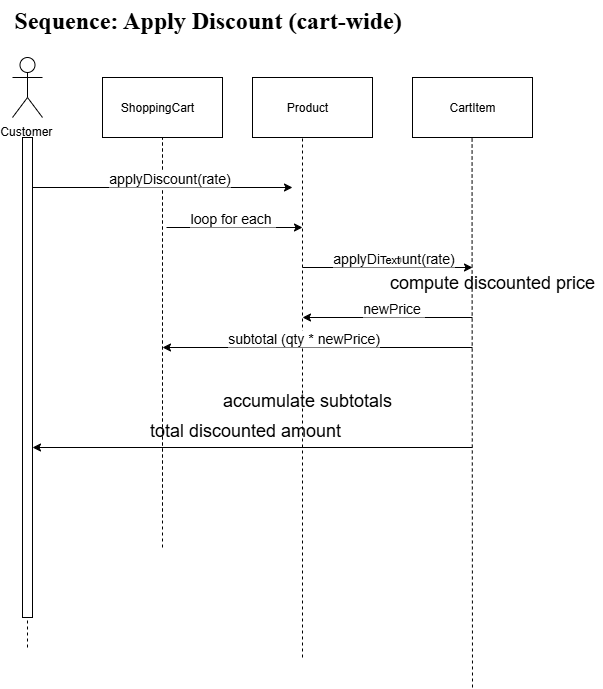

The diagram above was exported from draw.io. Its source (the exported page's mxGraphModel, read from the mxfile embedded in the PNG):
<mxGraphModel dx="570" dy="688" grid="1" gridSize="10" guides="1" tooltips="1" connect="1" arrows="1" fold="1" page="1" pageScale="1" pageWidth="827" pageHeight="1169" math="0" shadow="0">
  <root>
    <mxCell id="0" />
    <mxCell id="1" parent="0" />
    <mxCell id="9ycUgA0nAbXODe8wtRuJ-1" value="Customer&amp;nbsp;" style="shape=umlActor;verticalLabelPosition=bottom;verticalAlign=top;html=1;outlineConnect=0;" parent="1" vertex="1">
      <mxGeometry x="140" y="90" width="30" height="60" as="geometry" />
    </mxCell>
    <mxCell id="9ycUgA0nAbXODe8wtRuJ-5" value="ShoppingCart&amp;nbsp; &amp;nbsp;" style="rounded=0;whiteSpace=wrap;html=1;" parent="1" vertex="1">
      <mxGeometry x="230" y="110" width="120" height="60" as="geometry" />
    </mxCell>
    <mxCell id="9ycUgA0nAbXODe8wtRuJ-6" value="Product&amp;nbsp; &amp;nbsp;" style="rounded=0;whiteSpace=wrap;html=1;" parent="1" vertex="1">
      <mxGeometry x="380" y="110" width="120" height="60" as="geometry" />
    </mxCell>
    <mxCell id="9ycUgA0nAbXODe8wtRuJ-7" value="CartItem" style="rounded=0;whiteSpace=wrap;html=1;" parent="1" vertex="1">
      <mxGeometry x="540" y="110" width="120" height="60" as="geometry" />
    </mxCell>
    <mxCell id="9ycUgA0nAbXODe8wtRuJ-8" value="" style="endArrow=none;dashed=1;html=1;rounded=0;entryX=0.5;entryY=1;entryDx=0;entryDy=0;" parent="1" target="9ycUgA0nAbXODe8wtRuJ-5" edge="1">
      <mxGeometry width="50" height="50" relative="1" as="geometry">
        <mxPoint x="290" y="550" as="sourcePoint" />
        <mxPoint x="320" y="280" as="targetPoint" />
      </mxGeometry>
    </mxCell>
    <mxCell id="9ycUgA0nAbXODe8wtRuJ-9" value="" style="endArrow=none;dashed=1;html=1;rounded=0;entryX=0.5;entryY=1;entryDx=0;entryDy=0;" parent="1" source="9ycUgA0nAbXODe8wtRuJ-13" edge="1">
      <mxGeometry width="50" height="50" relative="1" as="geometry">
        <mxPoint x="154.58" y="550" as="sourcePoint" />
        <mxPoint x="154.58" y="170" as="targetPoint" />
      </mxGeometry>
    </mxCell>
    <mxCell id="9ycUgA0nAbXODe8wtRuJ-10" value="" style="endArrow=none;dashed=1;html=1;rounded=0;entryX=0.5;entryY=1;entryDx=0;entryDy=0;" parent="1" target="9ycUgA0nAbXODe8wtRuJ-5" edge="1">
      <mxGeometry width="50" height="50" relative="1" as="geometry">
        <mxPoint x="290" y="580" as="sourcePoint" />
        <mxPoint x="290" y="170" as="targetPoint" />
        <Array as="points">
          <mxPoint x="290" y="270" />
        </Array>
      </mxGeometry>
    </mxCell>
    <mxCell id="9ycUgA0nAbXODe8wtRuJ-11" value="" style="endArrow=none;dashed=1;html=1;rounded=0;entryX=0.5;entryY=1;entryDx=0;entryDy=0;" parent="1" edge="1">
      <mxGeometry width="50" height="50" relative="1" as="geometry">
        <mxPoint x="430" y="690" as="sourcePoint" />
        <mxPoint x="430" y="170" as="targetPoint" />
        <Array as="points">
          <mxPoint x="430" y="270" />
        </Array>
      </mxGeometry>
    </mxCell>
    <mxCell id="9ycUgA0nAbXODe8wtRuJ-12" value="" style="endArrow=none;dashed=1;html=1;rounded=0;entryX=0.5;entryY=1;entryDx=0;entryDy=0;" parent="1" edge="1">
      <mxGeometry width="50" height="50" relative="1" as="geometry">
        <mxPoint x="600" y="720" as="sourcePoint" />
        <mxPoint x="599.58" y="170" as="targetPoint" />
        <Array as="points">
          <mxPoint x="599.58" y="270" />
        </Array>
      </mxGeometry>
    </mxCell>
    <mxCell id="9ycUgA0nAbXODe8wtRuJ-14" value="" style="endArrow=none;dashed=1;html=1;rounded=0;entryX=0.5;entryY=1;entryDx=0;entryDy=0;" parent="1" target="9ycUgA0nAbXODe8wtRuJ-13" edge="1">
      <mxGeometry width="50" height="50" relative="1" as="geometry">
        <mxPoint x="155" y="680" as="sourcePoint" />
        <mxPoint x="154.58" y="170" as="targetPoint" />
      </mxGeometry>
    </mxCell>
    <mxCell id="9ycUgA0nAbXODe8wtRuJ-13" value="" style="html=1;points=[[0,0,0,0,5],[0,1,0,0,-5],[1,0,0,0,5],[1,1,0,0,-5]];perimeter=orthogonalPerimeter;outlineConnect=0;targetShapes=umlLifeline;portConstraint=eastwest;newEdgeStyle={&quot;curved&quot;:0,&quot;rounded&quot;:0};" parent="1" vertex="1">
      <mxGeometry x="150" y="170" width="10" height="480" as="geometry" />
    </mxCell>
    <mxCell id="9ycUgA0nAbXODe8wtRuJ-18" value="" style="endArrow=classic;html=1;rounded=0;" parent="1" source="9ycUgA0nAbXODe8wtRuJ-13" edge="1">
      <mxGeometry width="50" height="50" relative="1" as="geometry">
        <mxPoint x="170" y="220" as="sourcePoint" />
        <mxPoint x="420" y="220" as="targetPoint" />
      </mxGeometry>
    </mxCell>
    <mxCell id="9ycUgA0nAbXODe8wtRuJ-25" value="&lt;font style=&quot;font-size: 14px;&quot;&gt;applyDiscount(rate)&lt;/font&gt;" style="edgeLabel;html=1;align=center;verticalAlign=middle;resizable=0;points=[];" parent="9ycUgA0nAbXODe8wtRuJ-18" vertex="1" connectable="0">
      <mxGeometry x="0.0157" y="-1" relative="1" as="geometry">
        <mxPoint x="4" y="-11" as="offset" />
      </mxGeometry>
    </mxCell>
    <mxCell id="9ycUgA0nAbXODe8wtRuJ-19" value="" style="endArrow=classic;html=1;rounded=0;" parent="1" edge="1">
      <mxGeometry width="50" height="50" relative="1" as="geometry">
        <mxPoint x="294" y="260" as="sourcePoint" />
        <mxPoint x="430" y="260" as="targetPoint" />
      </mxGeometry>
    </mxCell>
    <mxCell id="9ycUgA0nAbXODe8wtRuJ-26" value="&lt;font style=&quot;font-size: 14px;&quot;&gt;loop for each&amp;nbsp;&lt;/font&gt;" style="edgeLabel;html=1;align=center;verticalAlign=middle;resizable=0;points=[];" parent="9ycUgA0nAbXODe8wtRuJ-19" vertex="1" connectable="0">
      <mxGeometry x="0.0275" y="-1" relative="1" as="geometry">
        <mxPoint x="-5" y="-11" as="offset" />
      </mxGeometry>
    </mxCell>
    <mxCell id="9ycUgA0nAbXODe8wtRuJ-20" value="" style="endArrow=classic;html=1;rounded=0;" parent="1" edge="1">
      <mxGeometry width="50" height="50" relative="1" as="geometry">
        <mxPoint x="430" y="300" as="sourcePoint" />
        <mxPoint x="600" y="300" as="targetPoint" />
      </mxGeometry>
    </mxCell>
    <mxCell id="9ycUgA0nAbXODe8wtRuJ-27" value="&lt;font style=&quot;font-size: 14px;&quot;&gt;applyDiscount(rate)&lt;/font&gt;" style="edgeLabel;html=1;align=center;verticalAlign=middle;resizable=0;points=[];" parent="9ycUgA0nAbXODe8wtRuJ-20" vertex="1" connectable="0">
      <mxGeometry x="0.06" relative="1" as="geometry">
        <mxPoint y="-10" as="offset" />
      </mxGeometry>
    </mxCell>
    <mxCell id="i2dO2yyu4rH1Fj_sehpA-33" value="Text" style="edgeLabel;html=1;align=center;verticalAlign=middle;resizable=0;points=[];" vertex="1" connectable="0" parent="9ycUgA0nAbXODe8wtRuJ-20">
      <mxGeometry x="0.0222" y="9" relative="1" as="geometry">
        <mxPoint as="offset" />
      </mxGeometry>
    </mxCell>
    <mxCell id="9ycUgA0nAbXODe8wtRuJ-21" value="" style="endArrow=classic;html=1;rounded=0;" parent="1" edge="1">
      <mxGeometry width="50" height="50" relative="1" as="geometry">
        <mxPoint x="600" y="350" as="sourcePoint" />
        <mxPoint x="430" y="350" as="targetPoint" />
      </mxGeometry>
    </mxCell>
    <mxCell id="9ycUgA0nAbXODe8wtRuJ-28" value="&lt;font style=&quot;font-size: 14px;&quot;&gt;newPrice&amp;nbsp;&lt;/font&gt;" style="edgeLabel;html=1;align=center;verticalAlign=middle;resizable=0;points=[];" parent="9ycUgA0nAbXODe8wtRuJ-21" vertex="1" connectable="0">
      <mxGeometry x="0.2888" y="-2" relative="1" as="geometry">
        <mxPoint x="30" y="-8" as="offset" />
      </mxGeometry>
    </mxCell>
    <mxCell id="9ycUgA0nAbXODe8wtRuJ-31" value="&lt;font style=&quot;font-size: 24px;&quot; face=&quot;Times New Roman&quot;&gt;&lt;b&gt;Sequence: &lt;span data-end=&quot;1857&quot; data-start=&quot;1827&quot;&gt;Apply Discount (cart-wide)&lt;/span&gt;&lt;/b&gt;&lt;/font&gt;" style="text;html=1;align=center;verticalAlign=middle;resizable=0;points=[];autosize=1;strokeColor=none;fillColor=none;" parent="1" vertex="1">
      <mxGeometry x="130" y="33" width="410" height="40" as="geometry" />
    </mxCell>
    <mxCell id="i2dO2yyu4rH1Fj_sehpA-20" value="" style="endArrow=classic;html=1;rounded=0;" edge="1" parent="1">
      <mxGeometry width="50" height="50" relative="1" as="geometry">
        <mxPoint x="600" y="480" as="sourcePoint" />
        <mxPoint x="160" y="480" as="targetPoint" />
      </mxGeometry>
    </mxCell>
    <mxCell id="i2dO2yyu4rH1Fj_sehpA-24" value="" style="endArrow=classic;html=1;rounded=0;" edge="1" parent="1">
      <mxGeometry width="50" height="50" relative="1" as="geometry">
        <mxPoint x="600" y="380" as="sourcePoint" />
        <mxPoint x="290" y="380" as="targetPoint" />
      </mxGeometry>
    </mxCell>
    <mxCell id="i2dO2yyu4rH1Fj_sehpA-25" value="&lt;font style=&quot;font-size: 14px;&quot;&gt;subtotal (qty * newPrice)&lt;/font&gt;" style="edgeLabel;html=1;align=center;verticalAlign=middle;resizable=0;points=[];" vertex="1" connectable="0" parent="i2dO2yyu4rH1Fj_sehpA-24">
      <mxGeometry x="0.2888" y="-2" relative="1" as="geometry">
        <mxPoint x="30" y="-8" as="offset" />
      </mxGeometry>
    </mxCell>
    <mxCell id="i2dO2yyu4rH1Fj_sehpA-27" value="&lt;font style=&quot;font-size: 18px;&quot;&gt;accumulate subtotals&amp;nbsp;&amp;nbsp;&lt;/font&gt;" style="text;html=1;align=center;verticalAlign=middle;whiteSpace=wrap;rounded=0;" vertex="1" parent="1">
      <mxGeometry x="330" y="418" width="220" height="30" as="geometry" />
    </mxCell>
    <mxCell id="i2dO2yyu4rH1Fj_sehpA-34" value="&lt;font style=&quot;font-size: 18px;&quot;&gt;&amp;nbsp;total discounted amount&lt;/font&gt;" style="text;html=1;align=center;verticalAlign=middle;resizable=0;points=[];autosize=1;strokeColor=none;fillColor=none;" vertex="1" parent="1">
      <mxGeometry x="260" y="443" width="220" height="40" as="geometry" />
    </mxCell>
    <mxCell id="i2dO2yyu4rH1Fj_sehpA-35" value="&lt;font style=&quot;font-size: 18px;&quot;&gt;compute discounted price&lt;/font&gt;" style="text;html=1;align=center;verticalAlign=middle;whiteSpace=wrap;rounded=0;" vertex="1" parent="1">
      <mxGeometry x="510" y="300" width="220" height="30" as="geometry" />
    </mxCell>
  </root>
</mxGraphModel>